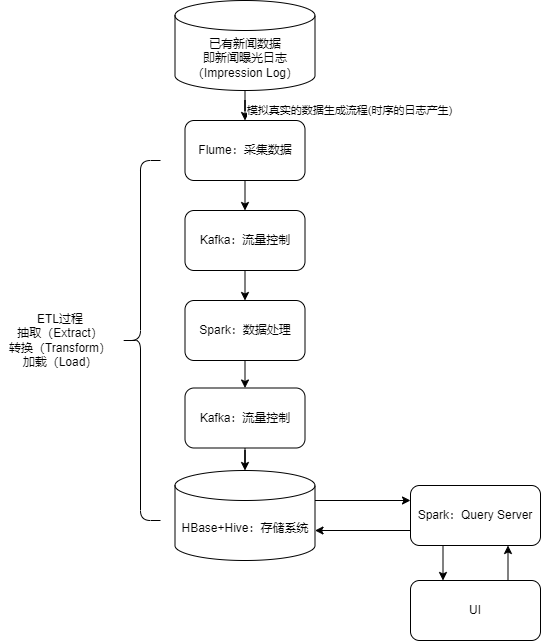

The diagram above was exported from draw.io. Its source (the exported page's mxGraphModel, read from the mxfile embedded in the PNG):
<mxGraphModel dx="1098" dy="820" grid="1" gridSize="10" guides="1" tooltips="1" connect="1" arrows="1" fold="1" page="1" pageScale="1" pageWidth="827" pageHeight="1169" math="0" shadow="0">
  <root>
    <mxCell id="0" />
    <mxCell id="1" parent="0" />
    <mxCell id="U2Onlyu2_6j4N5bPEz4X-3" style="edgeStyle=orthogonalEdgeStyle;rounded=0;orthogonalLoop=1;jettySize=auto;html=1;exitX=0.5;exitY=1;exitDx=0;exitDy=0;entryX=0.5;entryY=0;entryDx=0;entryDy=0;" parent="1" source="XGb1cgep01IunEYs5Dor-2" target="U2Onlyu2_6j4N5bPEz4X-2" edge="1">
      <mxGeometry relative="1" as="geometry" />
    </mxCell>
    <mxCell id="XGb1cgep01IunEYs5Dor-2" value="Flume：采集数据" style="rounded=1;whiteSpace=wrap;html=1;" parent="1" vertex="1">
      <mxGeometry x="324.5" y="180" width="120" height="60" as="geometry" />
    </mxCell>
    <mxCell id="XGb1cgep01IunEYs5Dor-5" style="edgeStyle=orthogonalEdgeStyle;rounded=0;orthogonalLoop=1;jettySize=auto;html=1;exitX=0.5;exitY=1;exitDx=0;exitDy=0;exitPerimeter=0;" parent="1" source="XGb1cgep01IunEYs5Dor-3" target="XGb1cgep01IunEYs5Dor-2" edge="1">
      <mxGeometry relative="1" as="geometry" />
    </mxCell>
    <mxCell id="XGb1cgep01IunEYs5Dor-6" value="模拟真实的数据生成流程(时序的日志产生)&lt;br&gt;" style="edgeLabel;html=1;align=center;verticalAlign=middle;resizable=0;points=[];" parent="XGb1cgep01IunEYs5Dor-5" vertex="1" connectable="0">
      <mxGeometry x="-0.1476" y="1" relative="1" as="geometry">
        <mxPoint x="105" as="offset" />
      </mxGeometry>
    </mxCell>
    <mxCell id="XGb1cgep01IunEYs5Dor-3" value="已有新闻数据&lt;br&gt;即新闻曝光日志（Impression Log）" style="shape=cylinder3;whiteSpace=wrap;html=1;boundedLbl=1;backgroundOutline=1;size=15;" parent="1" vertex="1">
      <mxGeometry x="314.5" y="60" width="140" height="90" as="geometry" />
    </mxCell>
    <mxCell id="XGb1cgep01IunEYs5Dor-13" style="edgeStyle=orthogonalEdgeStyle;rounded=0;orthogonalLoop=1;jettySize=auto;html=1;exitX=0.5;exitY=1;exitDx=0;exitDy=0;" parent="1" source="XGb1cgep01IunEYs5Dor-7" target="XGb1cgep01IunEYs5Dor-10" edge="1">
      <mxGeometry relative="1" as="geometry" />
    </mxCell>
    <mxCell id="XGb1cgep01IunEYs5Dor-7" value="Kafka：流量控制" style="rounded=1;whiteSpace=wrap;html=1;" parent="1" vertex="1">
      <mxGeometry x="324.5" y="447.5" width="120" height="60" as="geometry" />
    </mxCell>
    <mxCell id="XGb1cgep01IunEYs5Dor-19" style="edgeStyle=orthogonalEdgeStyle;rounded=0;orthogonalLoop=1;jettySize=auto;html=1;exitX=1;exitY=0;exitDx=0;exitDy=30;exitPerimeter=0;entryX=0;entryY=0.25;entryDx=0;entryDy=0;" parent="1" source="XGb1cgep01IunEYs5Dor-10" target="XGb1cgep01IunEYs5Dor-17" edge="1">
      <mxGeometry relative="1" as="geometry" />
    </mxCell>
    <mxCell id="XGb1cgep01IunEYs5Dor-10" value="HBase+Hive：存储系统" style="shape=cylinder3;whiteSpace=wrap;html=1;boundedLbl=1;backgroundOutline=1;size=15;" parent="1" vertex="1">
      <mxGeometry x="314.5" y="530" width="140" height="90" as="geometry" />
    </mxCell>
    <mxCell id="XGb1cgep01IunEYs5Dor-26" style="edgeStyle=orthogonalEdgeStyle;rounded=0;orthogonalLoop=1;jettySize=auto;html=1;exitX=0.25;exitY=1;exitDx=0;exitDy=0;entryX=0.25;entryY=0;entryDx=0;entryDy=0;" parent="1" source="XGb1cgep01IunEYs5Dor-17" target="XGb1cgep01IunEYs5Dor-23" edge="1">
      <mxGeometry relative="1" as="geometry" />
    </mxCell>
    <mxCell id="XGb1cgep01IunEYs5Dor-17" value="Spark：Query Server" style="rounded=1;whiteSpace=wrap;html=1;" parent="1" vertex="1">
      <mxGeometry x="550" y="545" width="130" height="60" as="geometry" />
    </mxCell>
    <mxCell id="XGb1cgep01IunEYs5Dor-21" style="edgeStyle=orthogonalEdgeStyle;rounded=0;orthogonalLoop=1;jettySize=auto;html=1;exitX=0;exitY=0.75;exitDx=0;exitDy=0;entryX=1;entryY=0;entryDx=0;entryDy=60;entryPerimeter=0;" parent="1" source="XGb1cgep01IunEYs5Dor-17" target="XGb1cgep01IunEYs5Dor-10" edge="1">
      <mxGeometry relative="1" as="geometry" />
    </mxCell>
    <mxCell id="XGb1cgep01IunEYs5Dor-27" style="edgeStyle=orthogonalEdgeStyle;rounded=0;orthogonalLoop=1;jettySize=auto;html=1;exitX=0.75;exitY=0;exitDx=0;exitDy=0;entryX=0.75;entryY=1;entryDx=0;entryDy=0;" parent="1" source="XGb1cgep01IunEYs5Dor-23" target="XGb1cgep01IunEYs5Dor-17" edge="1">
      <mxGeometry relative="1" as="geometry" />
    </mxCell>
    <mxCell id="XGb1cgep01IunEYs5Dor-23" value="UI" style="rounded=1;whiteSpace=wrap;html=1;" parent="1" vertex="1">
      <mxGeometry x="550" y="640" width="130" height="60" as="geometry" />
    </mxCell>
    <mxCell id="U2Onlyu2_6j4N5bPEz4X-5" style="edgeStyle=orthogonalEdgeStyle;rounded=0;orthogonalLoop=1;jettySize=auto;html=1;exitX=0.5;exitY=1;exitDx=0;exitDy=0;entryX=0.5;entryY=0;entryDx=0;entryDy=0;" parent="1" source="U2Onlyu2_6j4N5bPEz4X-1" target="XGb1cgep01IunEYs5Dor-7" edge="1">
      <mxGeometry relative="1" as="geometry" />
    </mxCell>
    <mxCell id="U2Onlyu2_6j4N5bPEz4X-1" value="Spark：数据处理" style="rounded=1;whiteSpace=wrap;html=1;" parent="1" vertex="1">
      <mxGeometry x="324.5" y="360" width="120" height="60" as="geometry" />
    </mxCell>
    <mxCell id="U2Onlyu2_6j4N5bPEz4X-4" style="edgeStyle=orthogonalEdgeStyle;rounded=0;orthogonalLoop=1;jettySize=auto;html=1;exitX=0.5;exitY=1;exitDx=0;exitDy=0;entryX=0.5;entryY=0;entryDx=0;entryDy=0;" parent="1" source="U2Onlyu2_6j4N5bPEz4X-2" target="U2Onlyu2_6j4N5bPEz4X-1" edge="1">
      <mxGeometry relative="1" as="geometry" />
    </mxCell>
    <mxCell id="U2Onlyu2_6j4N5bPEz4X-2" value="Kafka：流量控制" style="rounded=1;whiteSpace=wrap;html=1;" parent="1" vertex="1">
      <mxGeometry x="324.5" y="270" width="120" height="60" as="geometry" />
    </mxCell>
    <mxCell id="U2Onlyu2_6j4N5bPEz4X-6" value="" style="group" parent="1" vertex="1" connectable="0">
      <mxGeometry x="140" y="220" width="160" height="360" as="geometry" />
    </mxCell>
    <mxCell id="XGb1cgep01IunEYs5Dor-14" value="" style="shape=curlyBracket;whiteSpace=wrap;html=1;rounded=1;labelPosition=left;verticalLabelPosition=middle;align=right;verticalAlign=middle;" parent="U2Onlyu2_6j4N5bPEz4X-6" vertex="1">
      <mxGeometry x="120" width="40" height="360" as="geometry" />
    </mxCell>
    <mxCell id="XGb1cgep01IunEYs5Dor-16" value="ETL过程&lt;br&gt;抽取（Extract）&lt;br&gt;转换（Transform）&lt;br&gt;加载（Load）" style="text;html=1;strokeColor=none;fillColor=none;align=center;verticalAlign=middle;whiteSpace=wrap;rounded=0;" parent="U2Onlyu2_6j4N5bPEz4X-6" vertex="1">
      <mxGeometry y="147.5" width="120" height="65" as="geometry" />
    </mxCell>
  </root>
</mxGraphModel>